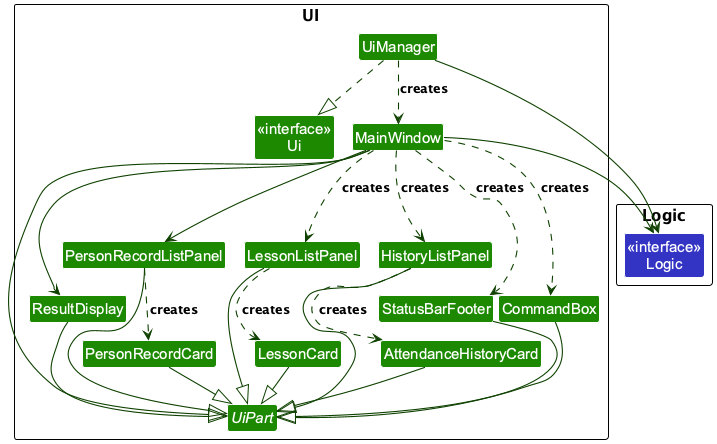

The diagram above was rendered by PlantUML. Its source (embedded in the PNG):
@startuml
!pragma layout smetana
!include style.puml
skinparam arrowThickness 1.1
skinparam arrowColor UI_COLOR_T4
skinparam classBackgroundColor UI_COLOR
skinparam nodesep 25
skinparam ranksep 40

package UI as UiPackage {
    class "<<interface>>\nUi" as UiApi
    abstract class UiPart
    class UiManager
    class MainWindow
    class ResultDisplay
    class PersonRecordListPanel
    class PersonRecordCard
    class LessonListPanel
    class LessonCard
    class HistoryListPanel
    class AttendanceHistoryCard
    class StatusBarFooter
    class CommandBox
}
package Logic as LogicPackage {
    class "<<interface>>\nLogic" as LogicApi LOGIC_COLOR
}

UiManager ..|> UiApi
UiManager ..> MainWindow : creates
UiManager --> LogicApi
MainWindow --> LogicApi
MainWindow --> ResultDisplay
MainWindow --> PersonRecordListPanel
MainWindow ..> CommandBox : creates
MainWindow ..> LessonListPanel : creates
MainWindow ..> HistoryListPanel : creates
MainWindow ..> StatusBarFooter : creates

PersonRecordListPanel ..> PersonRecordCard : creates
LessonListPanel ..> LessonCard : creates
HistoryListPanel ..> AttendanceHistoryCard : creates

MainWindow --|> UiPart
ResultDisplay --|> UiPart
CommandBox --|> UiPart
PersonRecordListPanel --|> UiPart
PersonRecordCard --|> UiPart
LessonListPanel --|> UiPart
LessonCard --|> UiPart
HistoryListPanel --|> UiPart
AttendanceHistoryCard --|> UiPart
StatusBarFooter --|> UiPart
@enduml